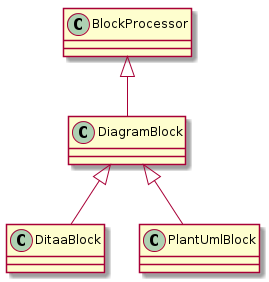

The diagram above was rendered by PlantUML. Its source (embedded in the PNG):
@startuml

class BlockProcessor
class DiagramBlock
class DitaaBlock
class PlantUmlBlock

BlockProcessor <|-- DiagramBlock
DiagramBlock <|-- DitaaBlock
DiagramBlock <|-- PlantUmlBlock
@enduml